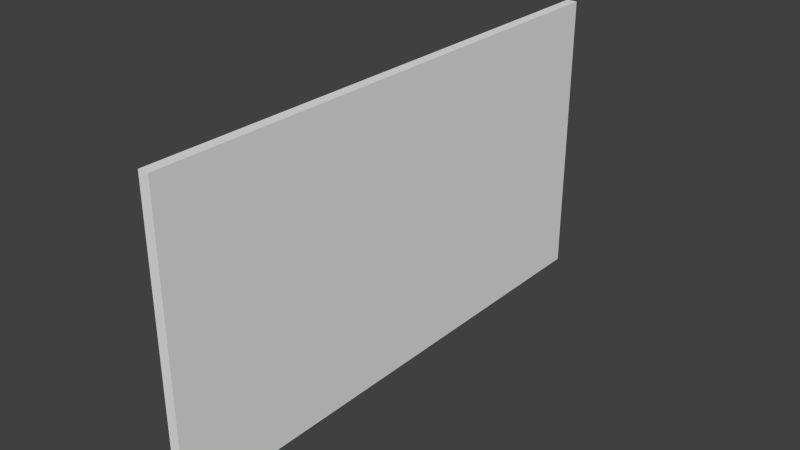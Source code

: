 # Source: plasterWall.blend  (saved by Blender 2.69.0; exported with 4.5.12 LTS)
import bpy
from mathutils import Matrix  # noqa: F401  (used for matrix-valued properties, if any)

bpy.ops.wm.read_factory_settings(use_empty=True)
scene = bpy.context.scene
scene.name = 'Scene'

# ---- collections
col_collection_1 = bpy.data.collections.new('Collection 1'); scene.collection.children.link(col_collection_1)

# ---- materials (node trees are filled in below, after node groups)
mat_material = bpy.data.materials.new('Material')
mat_material.alpha_threshold = 0.0
mat_material.use_transparent_shadow = False
mat_material.roughness = 0.5
mat_material.line_color = (0.0, 0.0, 0.0, 1.0)

# ---- material node trees

# ---- world
world_world = bpy.data.worlds.new('World'); scene.world = world_world
world_world.color = (0.05088, 0.05088, 0.05088)
world_world.use_sun_shadow = False
world_world.sun_shadow_jitter_overblur = 0.0
world_world.cycles.sampling_method = 'MANUAL'
world_world.cycles.sample_map_resolution = 256

# ---- meshes
me_cube = bpy.data.meshes.new('Cube')
me_cube.from_pydata([(-1.0, -1.0, -1.0), (-1.0, 1.0, -1.0), (1.0, 1.0, -1.0), (1.0, -1.0, -1.0), (-1.0, -1.0, 1.0), (-1.0, 1.0, 1.0), (1.0, 1.0, 1.0), (1.0, -1.0, 1.0)], [], [(4, 5, 1, 0), (5, 6, 2, 1), (6, 7, 3, 2), (7, 4, 0, 3), (0, 1, 2, 3), (7, 6, 5, 4)])
_uv = me_cube.uv_layers.new(name='UVMap')
_uv.uv.foreach_set('vector', [1.0, 1.0, -6.672e-08, 1.0, 6.672e-08, 0.0, 1.0, 1.192e-07, 1.0, 1.0, -6.672e-08, 1.0, 6.672e-08, 0.0, 1.0, 1.192e-07, 1.0, 1.0, -6.672e-08, 1.0, 6.672e-08, 0.0, 1.0, 1.192e-07, 1.0, 1.0, -6.672e-08, 1.0, 6.672e-08, 0.0, 1.0, 1.192e-07, 1.0, 1.0, -6.672e-08, 1.0, 6.672e-08, 0.0, 1.0, 1.192e-07, 1.0, 1.0, -6.672e-08, 1.0, 6.672e-08, 0.0, 1.0, 1.192e-07])
me_cube.materials.append(mat_material)
me_cube.use_remesh_preserve_volume = False
me_cube.use_remesh_preserve_attributes = False
me_cube.use_mirror_vertex_groups = False
me_cube.update()

# ---- objects
ob_cube = bpy.data.objects.new('Cube', me_cube)

# ---- transforms, parenting, visibility, modifiers, constraints
ob_cube.location = (0.0, 0.0, 0.0)
ob_cube.scale = (-0.06816, 3.417, 1.861)
ob_cube.lineart.crease_threshold = 0.0

# ---- collection membership
col_collection_1.objects.link(ob_cube)

# ---- scene / render settings (as saved in the file)
scene.frame_start = 1; scene.frame_end = 250; scene.frame_set(1)
scene.render.engine = 'BLENDER_EEVEE_NEXT'
scene.render.image_settings.compression = 90
scene.render.resolution_percentage = 50
scene.render.dither_intensity = 0.0
scene.cycles.use_denoising = False
scene.cycles.samples = 10
scene.cycles.sampling_pattern = 'TABULATED_SOBOL'
scene.cycles.light_sampling_threshold = 0.0
scene.cycles.use_adaptive_sampling = False
scene.cycles.use_light_tree = False
scene.cycles.blur_glossy = 0.0
scene.cycles.volume_bounces = 1
scene.cycles.pixel_filter_type = 'GAUSSIAN'
scene.cycles.sample_clamp_indirect = 0.0
scene.view_settings.view_transform = 'Standard'
bpy.context.view_layer.update()

# ---- added for rendering (the .blend has no active camera and no usable light): camera, sun
cam_auto = bpy.data.cameras.new('AutoCamera')
cam_auto.lens = 50.0
cam_auto.sensor_width = 36.0
cam_auto.clip_end = 1000.0
ob_auto_camera = bpy.data.objects.new('AutoCamera', cam_auto)
scene.collection.objects.link(ob_auto_camera)
ob_auto_camera.location = (7.20066, -8.64079, 5.76053)
ob_auto_camera.rotation_euler = (1.09748, -7.21219e-08, 0.694738)
scene.camera = ob_auto_camera
light_auto_sun = bpy.data.lights.new('AutoSun', 'SUN')
light_auto_sun.energy = 3.0
light_auto_sun.angle = 0.0523599
ob_auto_sun = bpy.data.objects.new('AutoSun', light_auto_sun)
scene.collection.objects.link(ob_auto_sun)
ob_auto_sun.rotation_euler = (0.872665, 0.174533, 0.523599)
bpy.context.view_layer.update()

